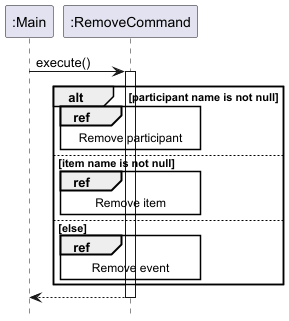

The diagram above was rendered by PlantUML. Its source (embedded in the PNG):
@startuml
!include style.puml
hide footbox

participant ":Main" as main
participant ":RemoveCommand" as command  

main -> command : execute()
activate command  

alt participant name is not null
    ref over command : Remove participant
else item name is not null
    ref over command : Remove item
else else
    ref over command : Remove event
end

return

@enduml